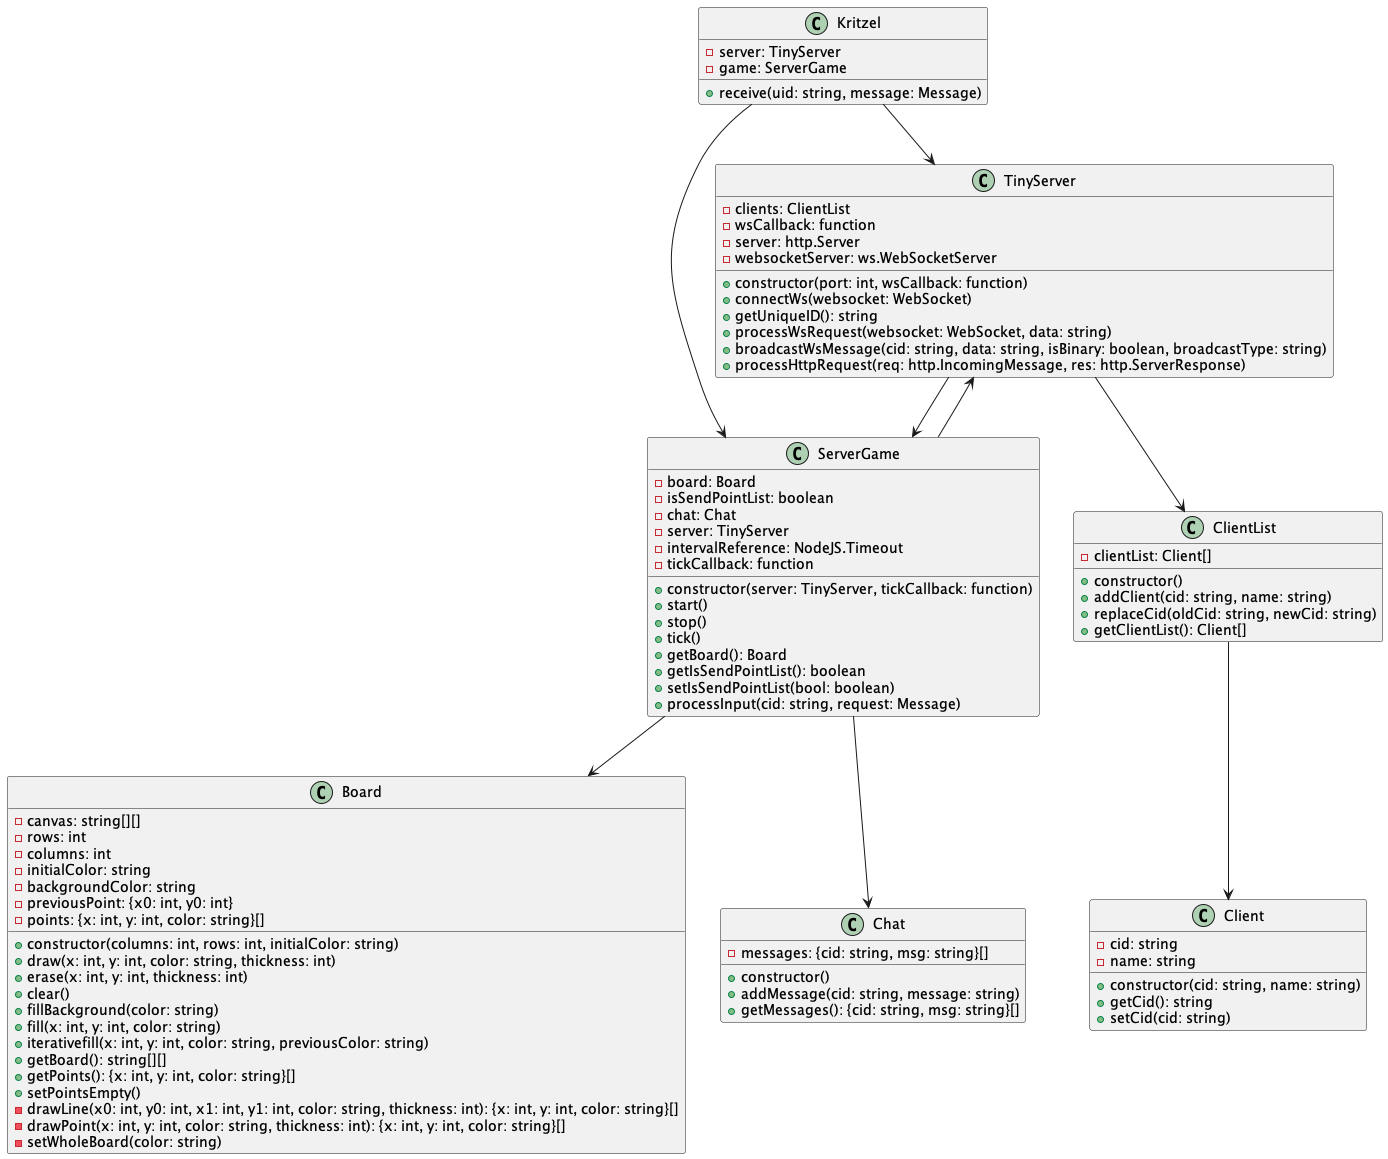

The diagram above was rendered by PlantUML. Its source (embedded in the PNG):
@startuml CDBackend
class Kritzel {
    - server: TinyServer
    - game: ServerGame
    + receive(uid: string, message: Message)

}
class TinyServer {
    - clients: ClientList
    - wsCallback: function
    - server: http.Server
    - websocketServer: ws.WebSocketServer
    + constructor(port: int, wsCallback: function)
    + connectWs(websocket: WebSocket)
    + getUniqueID(): string
    + processWsRequest(websocket: WebSocket, data: string)
    + broadcastWsMessage(cid: string, data: string, isBinary: boolean, broadcastType: string)
    + processHttpRequest(req: http.IncomingMessage, res: http.ServerResponse)
}

class ServerGame {
    - board: Board
    - isSendPointList: boolean
    - chat: Chat
    - server: TinyServer
    - intervalReference: NodeJS.Timeout
    - tickCallback: function
    + constructor(server: TinyServer, tickCallback: function)
    + start()
    + stop()
    + tick()
    + getBoard(): Board
    + getIsSendPointList(): boolean
    + setIsSendPointList(bool: boolean)
    + processInput(cid: string, request: Message)
}

class ClientList {
    - clientList: Client[]
    + constructor()
    + addClient(cid: string, name: string)
    + replaceCid(oldCid: string, newCid: string)
    + getClientList(): Client[]
}

class Client {
    - cid: string
    - name: string
    + constructor(cid: string, name: string)
    + getCid(): string
    + setCid(cid: string)
}

class Board {
    - canvas: string[][]
    - rows: int
    - columns: int
    - initialColor: string
    - backgroundColor: string
    - previousPoint: {x0: int, y0: int}
    - points: {x: int, y: int, color: string}[]
    + constructor(columns: int, rows: int, initialColor: string)
    + draw(x: int, y: int, color: string, thickness: int)
    + erase(x: int, y: int, thickness: int)
    + clear()
    + fillBackground(color: string)
    + fill(x: int, y: int, color: string)
    + iterativefill(x: int, y: int, color: string, previousColor: string)
    + getBoard(): string[][]
    + getPoints(): {x: int, y: int, color: string}[]
    + setPointsEmpty()
    - drawLine(x0: int, y0: int, x1: int, y1: int, color: string, thickness: int): {x: int, y: int, color: string}[]
    - drawPoint(x: int, y: int, color: string, thickness: int): {x: int, y: int, color: string}[]
    - setWholeBoard(color: string)
}

class Chat {
    - messages: {cid: string, msg: string}[]
    + constructor()
    + addMessage(cid: string, message: string)
    + getMessages(): {cid: string, msg: string}[]
}

Kritzel --> TinyServer
Kritzel --> ServerGame
TinyServer --> ClientList
TinyServer --> ServerGame
ServerGame --> Board
ServerGame --> Chat
ServerGame --> TinyServer
ClientList --> Client

@enduml